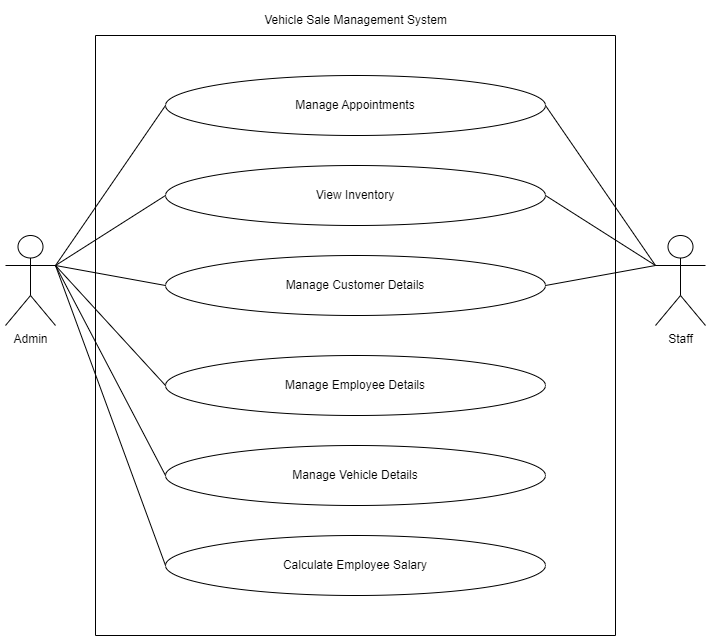

The diagram above was exported from draw.io. Its source (the exported page's mxGraphModel, read from the mxfile embedded in the PNG):
<mxGraphModel dx="2036" dy="869" grid="1" gridSize="10" guides="1" tooltips="1" connect="1" arrows="1" fold="1" page="1" pageScale="1" pageWidth="850" pageHeight="1100" math="0" shadow="0">
  <root>
    <mxCell id="0" />
    <mxCell id="1" parent="0" />
    <mxCell id="jd8yBWR4Vr95a-plr9-F-2" value="Manage Appointments" style="ellipse;whiteSpace=wrap;html=1;" vertex="1" parent="1">
      <mxGeometry x="230" y="280" width="380" height="60" as="geometry" />
    </mxCell>
    <mxCell id="jd8yBWR4Vr95a-plr9-F-3" value="View Inventory" style="ellipse;whiteSpace=wrap;html=1;" vertex="1" parent="1">
      <mxGeometry x="230" y="370" width="380" height="60" as="geometry" />
    </mxCell>
    <mxCell id="jd8yBWR4Vr95a-plr9-F-4" value="Manage Customer Details" style="ellipse;whiteSpace=wrap;html=1;" vertex="1" parent="1">
      <mxGeometry x="230" y="460" width="380" height="60" as="geometry" />
    </mxCell>
    <mxCell id="jd8yBWR4Vr95a-plr9-F-5" value="Manage Employee Details" style="ellipse;whiteSpace=wrap;html=1;" vertex="1" parent="1">
      <mxGeometry x="230" y="560" width="380" height="60" as="geometry" />
    </mxCell>
    <mxCell id="jd8yBWR4Vr95a-plr9-F-6" value="Manage Vehicle Details" style="ellipse;whiteSpace=wrap;html=1;" vertex="1" parent="1">
      <mxGeometry x="230" y="650" width="380" height="60" as="geometry" />
    </mxCell>
    <mxCell id="jd8yBWR4Vr95a-plr9-F-7" value="Calculate Employee Salary" style="ellipse;whiteSpace=wrap;html=1;" vertex="1" parent="1">
      <mxGeometry x="230" y="740" width="380" height="60" as="geometry" />
    </mxCell>
    <mxCell id="jd8yBWR4Vr95a-plr9-F-8" value="" style="endArrow=none;html=1;rounded=0;" edge="1" parent="1">
      <mxGeometry width="50" height="50" relative="1" as="geometry">
        <mxPoint x="160" y="840" as="sourcePoint" />
        <mxPoint x="160" y="240" as="targetPoint" />
      </mxGeometry>
    </mxCell>
    <mxCell id="jd8yBWR4Vr95a-plr9-F-9" value="" style="endArrow=none;html=1;rounded=0;" edge="1" parent="1">
      <mxGeometry width="50" height="50" relative="1" as="geometry">
        <mxPoint x="160" y="240" as="sourcePoint" />
        <mxPoint x="680" y="240" as="targetPoint" />
      </mxGeometry>
    </mxCell>
    <mxCell id="jd8yBWR4Vr95a-plr9-F-10" value="" style="endArrow=none;html=1;rounded=0;" edge="1" parent="1">
      <mxGeometry width="50" height="50" relative="1" as="geometry">
        <mxPoint x="680" y="840" as="sourcePoint" />
        <mxPoint x="680" y="240" as="targetPoint" />
      </mxGeometry>
    </mxCell>
    <mxCell id="jd8yBWR4Vr95a-plr9-F-11" value="" style="endArrow=none;html=1;rounded=0;" edge="1" parent="1">
      <mxGeometry width="50" height="50" relative="1" as="geometry">
        <mxPoint x="160" y="840" as="sourcePoint" />
        <mxPoint x="680" y="840" as="targetPoint" />
      </mxGeometry>
    </mxCell>
    <mxCell id="jd8yBWR4Vr95a-plr9-F-12" value="Admin" style="shape=umlActor;verticalLabelPosition=bottom;verticalAlign=top;html=1;outlineConnect=0;" vertex="1" parent="1">
      <mxGeometry x="70" y="440" width="50" height="90" as="geometry" />
    </mxCell>
    <mxCell id="jd8yBWR4Vr95a-plr9-F-13" value="Staff" style="shape=umlActor;verticalLabelPosition=bottom;verticalAlign=top;html=1;outlineConnect=0;" vertex="1" parent="1">
      <mxGeometry x="720" y="440" width="50" height="90" as="geometry" />
    </mxCell>
    <mxCell id="jd8yBWR4Vr95a-plr9-F-16" value="" style="endArrow=none;html=1;rounded=0;entryX=0;entryY=0.5;entryDx=0;entryDy=0;exitX=1;exitY=0.3333333333333333;exitDx=0;exitDy=0;exitPerimeter=0;" edge="1" parent="1" source="jd8yBWR4Vr95a-plr9-F-12" target="jd8yBWR4Vr95a-plr9-F-2">
      <mxGeometry width="50" height="50" relative="1" as="geometry">
        <mxPoint x="330" y="620" as="sourcePoint" />
        <mxPoint x="380" y="570" as="targetPoint" />
      </mxGeometry>
    </mxCell>
    <mxCell id="jd8yBWR4Vr95a-plr9-F-17" value="" style="endArrow=none;html=1;rounded=0;entryX=0;entryY=0.5;entryDx=0;entryDy=0;exitX=1;exitY=0.3333333333333333;exitDx=0;exitDy=0;exitPerimeter=0;" edge="1" parent="1" source="jd8yBWR4Vr95a-plr9-F-12">
      <mxGeometry width="50" height="50" relative="1" as="geometry">
        <mxPoint x="120" y="560" as="sourcePoint" />
        <mxPoint x="230" y="400" as="targetPoint" />
      </mxGeometry>
    </mxCell>
    <mxCell id="jd8yBWR4Vr95a-plr9-F-18" value="" style="endArrow=none;html=1;rounded=0;entryX=0;entryY=0.5;entryDx=0;entryDy=0;exitX=1;exitY=0.3333333333333333;exitDx=0;exitDy=0;exitPerimeter=0;" edge="1" parent="1" source="jd8yBWR4Vr95a-plr9-F-12">
      <mxGeometry width="50" height="50" relative="1" as="geometry">
        <mxPoint x="120" y="560" as="sourcePoint" />
        <mxPoint x="230" y="490" as="targetPoint" />
      </mxGeometry>
    </mxCell>
    <mxCell id="jd8yBWR4Vr95a-plr9-F-19" value="" style="endArrow=none;html=1;rounded=0;entryX=0;entryY=0.5;entryDx=0;entryDy=0;exitX=1;exitY=0.3333333333333333;exitDx=0;exitDy=0;exitPerimeter=0;" edge="1" parent="1" source="jd8yBWR4Vr95a-plr9-F-12" target="jd8yBWR4Vr95a-plr9-F-5">
      <mxGeometry width="50" height="50" relative="1" as="geometry">
        <mxPoint x="120" y="510" as="sourcePoint" />
        <mxPoint x="230" y="530" as="targetPoint" />
      </mxGeometry>
    </mxCell>
    <mxCell id="jd8yBWR4Vr95a-plr9-F-20" value="" style="endArrow=none;html=1;rounded=0;entryX=0;entryY=0.5;entryDx=0;entryDy=0;exitX=1;exitY=0.3333333333333333;exitDx=0;exitDy=0;exitPerimeter=0;" edge="1" parent="1" source="jd8yBWR4Vr95a-plr9-F-12" target="jd8yBWR4Vr95a-plr9-F-6">
      <mxGeometry width="50" height="50" relative="1" as="geometry">
        <mxPoint x="130" y="490" as="sourcePoint" />
        <mxPoint x="240" y="630" as="targetPoint" />
      </mxGeometry>
    </mxCell>
    <mxCell id="jd8yBWR4Vr95a-plr9-F-21" value="" style="endArrow=none;html=1;rounded=0;entryX=0;entryY=0.5;entryDx=0;entryDy=0;" edge="1" parent="1">
      <mxGeometry width="50" height="50" relative="1" as="geometry">
        <mxPoint x="120" y="470" as="sourcePoint" />
        <mxPoint x="230" y="770" as="targetPoint" />
      </mxGeometry>
    </mxCell>
    <mxCell id="jd8yBWR4Vr95a-plr9-F-22" value="" style="endArrow=none;html=1;rounded=0;entryX=0;entryY=0.3333333333333333;entryDx=0;entryDy=0;exitX=1;exitY=0.5;exitDx=0;exitDy=0;entryPerimeter=0;" edge="1" parent="1" source="jd8yBWR4Vr95a-plr9-F-2" target="jd8yBWR4Vr95a-plr9-F-13">
      <mxGeometry width="50" height="50" relative="1" as="geometry">
        <mxPoint x="650" y="470" as="sourcePoint" />
        <mxPoint x="760" y="310" as="targetPoint" />
      </mxGeometry>
    </mxCell>
    <mxCell id="jd8yBWR4Vr95a-plr9-F-23" value="" style="endArrow=none;html=1;rounded=0;exitX=1;exitY=0.5;exitDx=0;exitDy=0;entryX=0;entryY=0.3333333333333333;entryDx=0;entryDy=0;entryPerimeter=0;" edge="1" parent="1" target="jd8yBWR4Vr95a-plr9-F-13">
      <mxGeometry width="50" height="50" relative="1" as="geometry">
        <mxPoint x="610" y="400" as="sourcePoint" />
        <mxPoint x="710" y="470" as="targetPoint" />
      </mxGeometry>
    </mxCell>
    <mxCell id="jd8yBWR4Vr95a-plr9-F-24" value="" style="endArrow=none;html=1;rounded=0;exitX=1;exitY=0.5;exitDx=0;exitDy=0;entryX=0;entryY=0.3333333333333333;entryDx=0;entryDy=0;entryPerimeter=0;" edge="1" parent="1" target="jd8yBWR4Vr95a-plr9-F-13">
      <mxGeometry width="50" height="50" relative="1" as="geometry">
        <mxPoint x="610" y="490" as="sourcePoint" />
        <mxPoint x="710" y="560" as="targetPoint" />
      </mxGeometry>
    </mxCell>
    <mxCell id="jd8yBWR4Vr95a-plr9-F-25" value="Vehicle Sale Management System" style="text;html=1;align=center;verticalAlign=middle;resizable=0;points=[];autosize=1;strokeColor=none;fillColor=none;" vertex="1" parent="1">
      <mxGeometry x="315" y="210" width="210" height="30" as="geometry" />
    </mxCell>
  </root>
</mxGraphModel>